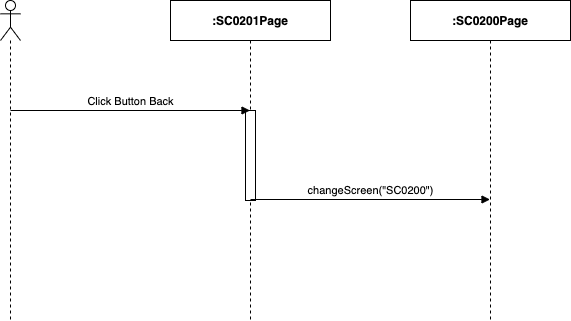

The diagram above was exported from draw.io. Its source (the exported page's mxGraphModel, read from the mxfile embedded in the PNG):
<mxGraphModel dx="1346" dy="748" grid="1" gridSize="10" guides="1" tooltips="1" connect="1" arrows="1" fold="1" page="1" pageScale="1" pageWidth="850" pageHeight="1100" math="0" shadow="0">
  <root>
    <mxCell id="VUTg6AFdHM0Mgb0yO_oV-0" />
    <mxCell id="VUTg6AFdHM0Mgb0yO_oV-1" parent="VUTg6AFdHM0Mgb0yO_oV-0" />
    <mxCell id="QsXxRNYAKQrr0t10ir2D-0" value="" style="shape=umlLifeline;participant=umlActor;perimeter=lifelinePerimeter;whiteSpace=wrap;html=1;container=1;collapsible=0;recursiveResize=0;verticalAlign=top;spacingTop=36;outlineConnect=0;" parent="VUTg6AFdHM0Mgb0yO_oV-1" vertex="1">
      <mxGeometry x="310" y="80" width="20" height="320" as="geometry" />
    </mxCell>
    <mxCell id="QsXxRNYAKQrr0t10ir2D-1" value="&lt;b&gt;:SC0201Page&lt;/b&gt;" style="shape=umlLifeline;perimeter=lifelinePerimeter;whiteSpace=wrap;html=1;container=1;collapsible=0;recursiveResize=0;outlineConnect=0;" parent="VUTg6AFdHM0Mgb0yO_oV-1" vertex="1">
      <mxGeometry x="480" y="80" width="160" height="320" as="geometry" />
    </mxCell>
    <mxCell id="QsXxRNYAKQrr0t10ir2D-2" value="" style="html=1;points=[];perimeter=orthogonalPerimeter;" parent="QsXxRNYAKQrr0t10ir2D-1" vertex="1">
      <mxGeometry x="75" y="110" width="10" height="90" as="geometry" />
    </mxCell>
    <mxCell id="QsXxRNYAKQrr0t10ir2D-3" value="&lt;b&gt;:SC0200Page&lt;/b&gt;" style="shape=umlLifeline;perimeter=lifelinePerimeter;whiteSpace=wrap;html=1;container=1;collapsible=0;recursiveResize=0;outlineConnect=0;" parent="VUTg6AFdHM0Mgb0yO_oV-1" vertex="1">
      <mxGeometry x="720" y="80" width="160" height="320" as="geometry" />
    </mxCell>
    <mxCell id="QsXxRNYAKQrr0t10ir2D-4" value="Click Button Back" style="html=1;verticalAlign=bottom;endArrow=block;" parent="VUTg6AFdHM0Mgb0yO_oV-1" target="QsXxRNYAKQrr0t10ir2D-1" edge="1">
      <mxGeometry width="80" relative="1" as="geometry">
        <mxPoint x="320" y="190" as="sourcePoint" />
        <mxPoint x="400" y="190" as="targetPoint" />
      </mxGeometry>
    </mxCell>
    <mxCell id="QsXxRNYAKQrr0t10ir2D-5" value="changeScreen(&quot;SC0200&quot;)" style="html=1;verticalAlign=bottom;endArrow=block;" parent="VUTg6AFdHM0Mgb0yO_oV-1" edge="1">
      <mxGeometry width="80" relative="1" as="geometry">
        <mxPoint x="560" y="279" as="sourcePoint" />
        <mxPoint x="799.5" y="279" as="targetPoint" />
      </mxGeometry>
    </mxCell>
  </root>
</mxGraphModel>